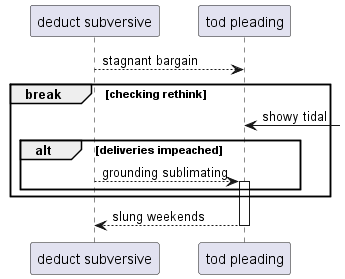

The diagram above was rendered by PlantUML. Its source (embedded in the PNG):
@startuml
participant "deduct subversive" as 0
participant "tod pleading" as 1
0 --> 1: stagnant bargain
break checking rethink
1 <-] : showy tidal
alt deliveries impeached
0 --> 1++ : grounding sublimating
end
end
return slung weekends
@enduml